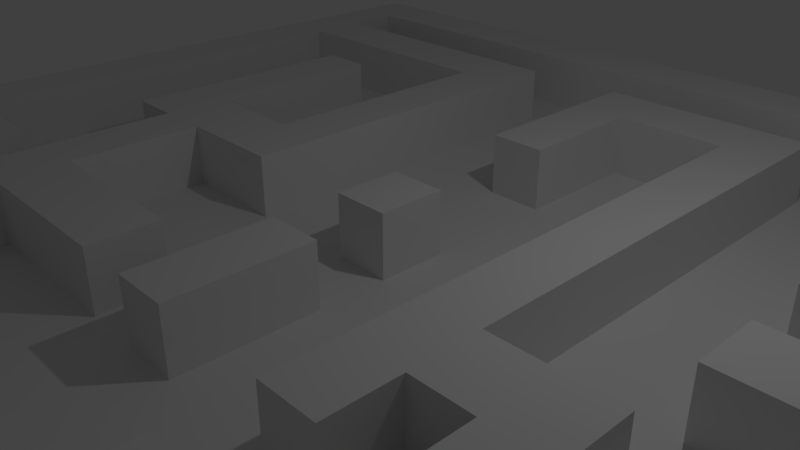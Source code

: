 # Source: TestAstar.blend  (saved by Blender 2.79.0; exported with 4.5.12 LTS)
import bpy
from mathutils import Matrix  # noqa: F401  (used for matrix-valued properties, if any)

bpy.ops.wm.read_factory_settings(use_empty=True)
scene = bpy.context.scene
scene.name = 'Scene'

# ---- collections
col_collection_1 = bpy.data.collections.new('Collection 1'); scene.collection.children.link(col_collection_1)

# ---- materials (node trees are filled in below, after node groups)
mat_material = bpy.data.materials.new('Material')
mat_material.alpha_threshold = 0.0
mat_material.use_transparent_shadow = False
mat_material.roughness = 0.5
mat_material.line_color = (0.0, 0.0, 0.0, 1.0)

# ---- material node trees

# ---- world
world_world = bpy.data.worlds.new('World'); scene.world = world_world
world_world.color = (0.05088, 0.05088, 0.05088)
world_world.use_sun_shadow = False
world_world.sun_shadow_jitter_overblur = 0.0
world_world.cycles.sampling_method = 'MANUAL'

# ---- cameras
cam_camera = bpy.data.cameras.new('Camera')
cam_camera.clip_end = 100.0
cam_camera.lens = 35.0
cam_camera.sensor_width = 32.0
cam_camera.sensor_height = 18.0
cam_camera.ortho_scale = 7.314
cam_camera.dof.focus_distance = 0.0
cam_camera.dof.aperture_fstop = 128.0

# ---- lights
light_lamp = bpy.data.lights.new('Lamp', 'POINT')
light_lamp.transmission_factor = 0.0
light_lamp.cutoff_distance = 30.0
light_lamp.energy = 100.0
light_lamp.shadow_buffer_clip_start = 1.001
light_lamp.shadow_soft_size = 0.1
light_lamp.shadow_maximum_resolution = 0.006
light_lamp.use_absolute_resolution = True

# ---- meshes
me_cube = bpy.data.meshes.new('Cube')
me_cube.from_pydata([(1.0, 1.0, -1.0), (1.0, -1.0, -1.0), (-1.0, -1.0, -1.0), (-1.0, 1.0, -1.0), (1.0, 1.0, 1.0), (1.0, -1.0, 1.0), (-1.0, -1.0, 1.0), (-1.0, 1.0, 1.0), (1.0, 0.8667, -1.0), (1.0, 0.7333, -1.0), (1.0, 0.6, -1.0), (1.0, 0.4667, -1.0), (1.0, 0.3333, -1.0), (1.0, 0.2, -1.0), (1.0, 0.06667, -1.0), (1.0, -0.06667, -1.0), (1.0, -0.2, -1.0), (1.0, -0.3333, -1.0), (1.0, -0.4667, -1.0), (1.0, -0.6, -1.0), (1.0, -0.7333, -1.0), (1.0, -0.8667, -1.0), (-1.0, -0.8667, -1.0), (-1.0, -0.7333, -1.0), (-1.0, -0.6, -1.0), (-1.0, -0.4667, -1.0), (-1.0, -0.3333, -1.0), (-1.0, -0.2, -1.0), (-1.0, -0.06667, -1.0), (-1.0, 0.06667, -1.0), (-1.0, 0.2, -1.0), (-1.0, 0.3333, -1.0), (-1.0, 0.4667, -1.0), (-1.0, 0.6, -1.0), (-1.0, 0.7333, -1.0), (-1.0, 0.8667, -1.0), (1.0, 0.8667, 1.0), (1.0, 0.7333, 1.0), (1.0, 0.6, 1.0), (1.0, 0.4667, 1.0), (1.0, 0.3333, 1.0), (1.0, 0.2, 1.0), (1.0, 0.06667, 1.0), (1.0, -0.06667, 1.0), (1.0, -0.2, 1.0), (1.0, -0.3333, 1.0), (1.0, -0.4667, 1.0), (1.0, -0.6, 1.0), (1.0, -0.7333, 1.0), (1.0, -0.8667, 1.0), (-1.0, -0.8667, 1.0), (-1.0, -0.7333, 1.0), (-1.0, -0.6, 1.0), (-1.0, -0.4667, 1.0), (-1.0, -0.3333, 1.0), (-1.0, -0.2, 1.0), (-1.0, -0.06667, 1.0), (-1.0, 0.06667, 1.0), (-1.0, 0.2, 1.0), (-1.0, 0.3333, 1.0), (-1.0, 0.4667, 1.0), (-1.0, 0.6, 1.0), (-1.0, 0.7333, 1.0), (-1.0, 0.8667, 1.0), (0.7778, 1.0, -1.0), (0.5556, 1.0, -1.0), (0.3333, 1.0, -1.0), (0.1111, 1.0, -1.0), (-0.1111, 1.0, -1.0), (-0.3333, 1.0, -1.0), (-0.5556, 1.0, -1.0), (-0.7778, 1.0, -1.0), (0.7778, -1.0, -1.0), (0.5556, -1.0, -1.0), (0.3333, -1.0, -1.0), (0.1111, -1.0, -1.0), (-0.1111, -1.0, -1.0), (-0.3333, -1.0, -1.0), (-0.5556, -1.0, -1.0), (-0.7778, -1.0, -1.0), (0.7778, 1.0, 1.0), (0.5556, 1.0, 1.0), (0.3333, 1.0, 1.0), (0.1111, 1.0, 1.0), (-0.1111, 1.0, 1.0), (-0.3333, 1.0, 1.0), (-0.5556, 1.0, 1.0), (-0.7778, 1.0, 1.0), (0.7778, -1.0, 1.0), (0.5556, -1.0, 1.0), (0.3333, -1.0, 1.0), (0.1111, -1.0, 1.0), (-0.1111, -1.0, 1.0), (-0.3333, -1.0, 1.0), (-0.5556, -1.0, 1.0), (-0.7778, -1.0, 1.0), (-0.7778, 0.8667, 1.0), (-0.5556, 0.8667, 1.0), (-0.3333, 0.8667, 1.0), (-0.1111, 0.8667, 1.0), (0.1111, 0.8667, 1.0), (0.3333, 0.8667, 1.0), (0.5556, 0.8667, 1.0), (0.7778, 0.8667, 1.0), (-0.7778, 0.7333, 1.0), (-0.5556, 0.7333, 1.0), (-0.3333, 0.7333, 1.0), (-0.1111, 0.7333, 1.0), (0.1111, 0.7333, 1.0), (0.3333, 0.7333, 1.0), (0.5556, 0.7333, 1.0), (0.7778, 0.7333, 1.0), (-0.7778, 0.6, 1.0), (-0.5556, 0.6, 1.0), (-0.3333, 0.6, 1.0), (-0.1111, 0.6, 1.0), (0.1111, 0.6, 1.0), (0.3333, 0.6, 1.0), (0.5556, 0.6, 1.0), (0.7778, 0.6, 1.0), (-0.7778, 0.4667, 1.0), (-0.5556, 0.4667, 1.0), (-0.3333, 0.4667, 1.0), (-0.1111, 0.4667, 1.0), (0.1111, 0.4667, 1.0), (0.3333, 0.4667, 1.0), (0.5556, 0.4667, 1.0), (0.7778, 0.4667, 1.0), (-0.7778, 0.3333, 1.0), (-0.5556, 0.3333, 1.0), (-0.3333, 0.3333, 1.0), (-0.1111, 0.3333, 1.0), (0.1111, 0.3333, 1.0), (0.3333, 0.3333, 1.0), (0.5556, 0.3333, 1.0), (0.7778, 0.3333, 1.0), (-0.7778, 0.2, 1.0), (-0.5556, 0.2, 1.0), (-0.3333, 0.2, 1.0), (-0.1111, 0.2, 1.0), (0.1111, 0.2, 1.0), (0.3333, 0.2, 1.0), (0.5556, 0.2, 1.0), (0.7778, 0.2, 1.0), (-0.7778, 0.06667, 1.0), (-0.5556, 0.06667, 1.0), (-0.3333, 0.06667, 1.0), (-0.1111, 0.06667, 1.0), (0.1111, 0.06667, 1.0), (0.3333, 0.06667, 1.0), (0.5556, 0.06667, 1.0), (0.7778, 0.06667, 1.0), (-0.7778, -0.06667, 1.0), (-0.5556, -0.06667, 1.0), (-0.3333, -0.06667, 1.0), (-0.1111, -0.06667, 1.0), (0.1111, -0.06667, 1.0), (0.3333, -0.06667, 1.0), (0.5556, -0.06667, 1.0), (0.7778, -0.06667, 1.0), (-0.7778, -0.2, 1.0), (-0.5556, -0.2, 1.0), (-0.3333, -0.2, 1.0), (-0.1111, -0.2, 1.0), (0.1111, -0.2, 1.0), (0.3333, -0.2, 1.0), (0.5556, -0.2, 1.0), (0.7778, -0.2, 1.0), (-0.7778, -0.3333, 1.0), (-0.5556, -0.3333, 1.0), (-0.3333, -0.3333, 1.0), (-0.1111, -0.3333, 1.0), (0.1111, -0.3333, 1.0), (0.3333, -0.3333, 1.0), (0.5556, -0.3333, 1.0), (0.7778, -0.3333, 1.0), (-0.7778, -0.4667, 1.0), (-0.5556, -0.4667, 1.0), (-0.3333, -0.4667, 1.0), (-0.1111, -0.4667, 1.0), (0.1111, -0.4667, 1.0), (0.3333, -0.4667, 1.0), (0.5556, -0.4667, 1.0), (0.7778, -0.4667, 1.0), (-0.7778, -0.6, 1.0), (-0.5556, -0.6, 1.0), (-0.3333, -0.6, 1.0), (-0.1111, -0.6, 1.0), (0.1111, -0.6, 1.0), (0.3333, -0.6, 1.0), (0.5556, -0.6, 1.0), (0.7778, -0.6, 1.0), (-0.7778, -0.7333, 1.0), (-0.5556, -0.7333, 1.0), (-0.3333, -0.7333, 1.0), (-0.1111, -0.7333, 1.0), (0.1111, -0.7333, 1.0), (0.3333, -0.7333, 1.0), (0.5556, -0.7333, 1.0), (0.7778, -0.7333, 1.0), (-0.7778, -0.8667, 1.0), (-0.5556, -0.8667, 1.0), (-0.1111, -0.8667, 1.0), (0.1111, -0.8667, 1.0), (0.3333, -0.8667, 1.0), (0.5556, -0.8667, 1.0), (0.7778, -0.8667, 1.0), (0.7778, 0.8667, -1.0), (0.5556, 0.8667, -1.0), (0.3333, 0.8667, -1.0), (0.1111, 0.8667, -1.0), (-0.1111, 0.8667, -1.0), (-0.3333, 0.8667, -1.0), (-0.5556, 0.8667, -1.0), (-0.7778, 0.8667, -1.0), (0.7778, 0.7333, -1.0), (0.5556, 0.7333, -1.0), (0.3333, 0.7333, -1.0), (0.1111, 0.7333, -1.0), (-0.1111, 0.7333, -1.0), (-0.3333, 0.7333, -1.0), (-0.5556, 0.7333, -1.0), (-0.7778, 0.7333, -1.0), (0.7778, 0.6, -1.0), (0.5556, 0.6, -1.0), (0.3333, 0.6, -1.0), (0.1111, 0.6, -1.0), (-0.1111, 0.6, -1.0), (-0.3333, 0.6, -1.0), (-0.5556, 0.6, -1.0), (-0.7778, 0.6, -1.0), (0.7778, 0.4667, -1.0), (0.5556, 0.4667, -1.0), (0.3333, 0.4667, -1.0), (0.1111, 0.4667, -1.0), (-0.1111, 0.4667, -1.0), (-0.3333, 0.4667, -1.0), (-0.5556, 0.4667, -1.0), (-0.7778, 0.4667, -1.0), (0.7778, 0.3333, -1.0), (0.5556, 0.3333, -1.0), (0.3333, 0.3333, -1.0), (0.1111, 0.3333, -1.0), (-0.1111, 0.3333, -1.0), (-0.3333, 0.3333, -1.0), (-0.5556, 0.3333, -1.0), (-0.7778, 0.3333, -1.0), (0.7778, 0.2, -1.0), (0.5556, 0.2, -1.0), (0.3333, 0.2, -1.0), (0.1111, 0.2, -1.0), (-0.1111, 0.2, -1.0), (-0.3333, 0.2, -1.0), (-0.5556, 0.2, -1.0), (-0.7778, 0.2, -1.0), (0.7778, 0.06667, -1.0), (0.5556, 0.06667, -1.0), (0.3333, 0.06667, -1.0), (0.1111, 0.06667, -1.0), (-0.1111, 0.06667, -1.0), (-0.3333, 0.06667, -1.0), (-0.5556, 0.06667, -1.0), (-0.7778, 0.06667, -1.0), (0.7778, -0.06667, -1.0), (0.5556, -0.06667, -1.0), (0.3333, -0.06667, -1.0), (0.1111, -0.06667, -1.0), (-0.1111, -0.06667, -1.0), (-0.3333, -0.06667, -1.0), (-0.5556, -0.06667, -1.0), (-0.7778, -0.06667, -1.0), (0.7778, -0.2, -1.0), (0.5556, -0.2, -1.0), (0.3333, -0.2, -1.0), (0.1111, -0.2, -1.0), (-0.1111, -0.2, -1.0), (-0.3333, -0.2, -1.0), (-0.5556, -0.2, -1.0), (-0.7778, -0.2, -1.0), (0.7778, -0.3333, -1.0), (0.5556, -0.3333, -1.0), (0.3333, -0.3333, -1.0), (0.1111, -0.3333, -1.0), (-0.1111, -0.3333, -1.0), (-0.3333, -0.3333, -1.0), (-0.5556, -0.3333, -1.0), (-0.7778, -0.3333, -1.0), (0.7778, -0.4667, -1.0), (0.5556, -0.4667, -1.0), (0.3333, -0.4667, -1.0), (0.1111, -0.4667, -1.0), (-0.1111, -0.4667, -1.0), (-0.3333, -0.4667, -1.0), (-0.5556, -0.4667, -1.0), (-0.7778, -0.4667, -1.0), (0.7778, -0.6, -1.0), (0.5556, -0.6, -1.0), (0.3333, -0.6, -1.0), (0.1111, -0.6, -1.0), (-0.1111, -0.6, -1.0), (-0.3333, -0.6, -1.0), (-0.5556, -0.6, -1.0), (-0.7778, -0.6, -1.0), (0.7778, -0.7333, -1.0), (0.5556, -0.7333, -1.0), (0.3333, -0.7333, -1.0), (0.1111, -0.7333, -1.0), (-0.1111, -0.7333, -1.0), (-0.3333, -0.7333, -1.0), (-0.5556, -0.7333, -1.0), (-0.7778, -0.7333, -1.0), (0.7778, -0.8667, -1.0), (0.5556, -0.8667, -1.0), (0.3333, -0.8667, -1.0), (0.1111, -0.8667, -1.0), (-0.1111, -0.8667, -1.0), (-0.3333, -0.8667, -1.0), (-0.5556, -0.8667, -1.0), (-0.7778, -0.8667, -1.0), (-0.8889, 1.0, -1.0), (-0.8889, -1.0, -1.0), (-0.8889, 1.0, 1.0), (-0.8889, -1.0, 1.0), (-0.8889, 0.8667, -1.0), (-0.8889, 0.7333, -1.0), (-0.8889, 0.6, -1.0), (-0.8889, 0.4667, -1.0), (-0.8889, 0.3333, -1.0), (-0.8889, 0.2, -1.0), (-0.8889, 0.06667, -1.0), (-0.8889, -0.06667, -1.0), (-0.8889, -0.2, -1.0), (-0.8889, -0.3333, -1.0), (-0.8889, -0.4667, -1.0), (-0.8889, -0.6, -1.0), (-0.8889, -0.7333, -1.0), (-0.8889, -0.8667, -1.0), (-0.8889, 0.8667, 1.0), (-0.8889, 0.7333, 1.0), (-0.8889, 0.6, 1.0), (-0.8889, 0.4667, 1.0), (-0.8889, 0.3333, 1.0), (-0.8889, 0.2, 1.0), (-0.8889, 0.06667, 1.0), (-0.8889, -0.06667, 1.0), (-0.8889, -0.2, 1.0), (-0.8889, -0.3333, 1.0), (-0.8889, -0.4667, 1.0), (-0.8889, -0.6, 1.0), (-0.8889, -0.7333, 1.0), (-0.8889, -0.8667, 1.0), (-0.6667, 1.0, -1.0), (-0.6667, -1.0, -1.0), (-0.6667, 1.0, 1.0), (-0.6667, -1.0, 1.0), (-0.6667, 0.8667, 1.0), (-0.6667, 0.7333, 1.0), (-0.6667, 0.6, 1.0), (-0.6667, 0.4667, 1.0), (-0.6667, 0.3333, 1.0), (-0.6667, 0.2, 1.0), (-0.6667, 0.06667, 1.0), (-0.6667, -0.06667, 1.0), (-0.6667, -0.2, 1.0), (-0.6667, -0.3333, 1.0), (-0.6667, -0.4667, 1.0), (-0.6667, -0.6, 1.0), (-0.6667, -0.7333, 1.0), (-0.6667, -0.8667, 1.0), (-0.6667, 0.8667, -1.0), (-0.6667, 0.7333, -1.0), (-0.6667, 0.6, -1.0), (-0.6667, 0.4667, -1.0), (-0.6667, 0.3333, -1.0), (-0.6667, 0.2, -1.0), (-0.6667, 0.06667, -1.0), (-0.6667, -0.06667, -1.0), (-0.6667, -0.2, -1.0), (-0.6667, -0.3333, -1.0), (-0.6667, -0.4667, -1.0), (-0.6667, -0.6, -1.0), (-0.6667, -0.7333, -1.0), (-0.6667, -0.8667, -1.0), (-0.4444, 1.0, -1.0), (-0.4444, -1.0, -1.0), (-0.4444, 1.0, 1.0), (-0.4444, -1.0, 1.0), (-0.4444, 0.8667, 1.0), (-0.4444, 0.7333, 1.0), (-0.4444, 0.6, 1.0), (-0.4444, 0.4667, 1.0), (-0.4444, 0.3333, 1.0), (-0.4444, 0.2, 1.0), (-0.4444, 0.06667, 1.0), (-0.4444, -0.06667, 1.0), (-0.4444, -0.2, 1.0), (-0.4444, -0.3333, 1.0), (-0.4444, -0.4667, 1.0), (-0.4444, -0.6, 1.0), (-0.4444, -0.7333, 1.0), (-0.4444, -0.8667, 1.0), (-0.4444, 0.8667, -1.0), (-0.4444, 0.7333, -1.0), (-0.4444, 0.6, -1.0), (-0.4444, 0.4667, -1.0), (-0.4444, 0.3333, -1.0), (-0.4444, 0.2, -1.0), (-0.4444, 0.06667, -1.0), (-0.4444, -0.06667, -1.0), (-0.4444, -0.2, -1.0), (-0.4444, -0.3333, -1.0), (-0.4444, -0.4667, -1.0), (-0.4444, -0.6, -1.0), (-0.4444, -0.7333, -1.0), (-0.4444, -0.8667, -1.0), (-0.2222, 1.0, -1.0), (-0.2222, -1.0, -1.0), (-0.2222, 1.0, 1.0), (-0.2222, -1.0, 1.0), (-0.2222, 0.8667, 1.0), (-0.2222, 0.7333, 1.0), (-0.2222, 0.6, 1.0), (-0.2222, 0.4667, 1.0), (-0.2222, 0.3333, 1.0), (-0.2222, 0.2, 1.0), (-0.2222, 0.06667, 1.0), (-0.2222, -0.06667, 1.0), (-0.2222, -0.2, 1.0), (-0.2222, -0.3333, 1.0), (-0.2222, -0.4667, 1.0), (-0.2222, -0.6, 1.0), (-0.2222, -0.7333, 1.0), (-0.2222, -0.8667, 1.0), (-0.2222, 0.8667, -1.0), (-0.2222, 0.7333, -1.0), (-0.2222, 0.6, -1.0), (-0.2222, 0.4667, -1.0), (-0.2222, 0.3333, -1.0), (-0.2222, 0.2, -1.0), (-0.2222, 0.06667, -1.0), (-0.2222, -0.06667, -1.0), (-0.2222, -0.2, -1.0), (-0.2222, -0.3333, -1.0), (-0.2222, -0.4667, -1.0), (-0.2222, -0.6, -1.0), (-0.2222, -0.7333, -1.0), (-0.2222, -0.8667, -1.0), (1.267e-07, 1.0, -1.0), (-5.96e-08, -1.0, -1.0), (2.608e-07, 1.0, 1.0), (-5.141e-07, -1.0, 1.0), (1.863e-07, 0.8667, 1.0), (1.788e-07, 0.7333, 1.0), (5.96e-08, 0.6, 1.0), (-5.96e-08, 0.4667, 1.0), (-1.043e-07, 0.3333, 1.0), (-1.788e-07, 0.2, 1.0), (-2.235e-07, 0.06667, 1.0), (-2.98e-07, -0.06667, 1.0), (-3.427e-07, -0.2, 1.0), (-3.427e-07, -0.3333, 1.0), (-3.874e-07, -0.4667, 1.0), (-4.172e-07, -0.6, 1.0), (-4.247e-07, -0.7333, 1.0), (-4.396e-07, -0.8667, 1.0), (1.267e-07, 0.8667, -1.0), (9.686e-08, 0.7333, -1.0), (8.196e-08, 0.6, -1.0), (6.706e-08, 0.4667, -1.0), (5.96e-08, 0.3333, -1.0), (2.98e-08, 0.2, -1.0), (-1.49e-08, 0.06667, -1.0), (-5.96e-08, -0.06667, -1.0), (-5.96e-08, -0.2, -1.0), (-5.96e-08, -0.3333, -1.0), (-5.96e-08, -0.4667, -1.0), (-5.96e-08, -0.6, -1.0), (-5.96e-08, -0.7333, -1.0), (-5.96e-08, -0.8667, -1.0), (0.2222, 1.0, -1.0), (0.2222, -1.0, -1.0), (0.2222, 1.0, 1.0), (0.2222, -1.0, 1.0), (0.2222, 0.8667, 1.0), (0.2222, 0.7333, 1.0), (0.2222, 0.6, 1.0), (0.2222, 0.4667, 1.0), (0.2222, 0.3333, 1.0), (0.2222, 0.2, 1.0), (0.2222, 0.06667, 1.0), (0.2222, -0.06667, 1.0), (0.2222, -0.2, 1.0), (0.2222, -0.3333, 1.0), (0.2222, -0.4667, 1.0), (0.2222, -0.6, 1.0), (0.2222, -0.7333, 1.0), (0.2222, -0.8667, 1.0), (0.2222, 0.8667, -1.0), (0.2222, 0.7333, -1.0), (0.2222, 0.6, -1.0), (0.2222, 0.4667, -1.0), (0.2222, 0.3333, -1.0), (0.2222, 0.2, -1.0), (0.2222, 0.06667, -1.0), (0.2222, -0.06667, -1.0), (0.2222, -0.2, -1.0), (0.2222, -0.3333, -1.0), (0.2222, -0.4667, -1.0), (0.2222, -0.6, -1.0), (0.2222, -0.7333, -1.0), (0.2222, -0.8667, -1.0), (0.4444, 1.0, -1.0), (0.4444, -1.0, -1.0), (0.4444, 1.0, 1.0), (0.4444, -1.0, 1.0), (0.4444, 0.8667, 1.0), (0.4444, 0.7333, 1.0), (0.4444, 0.6, 1.0), (0.4444, 0.4667, 1.0), (0.4444, 0.3333, 1.0), (0.4444, 0.2, 1.0), (0.4444, 0.06667, 1.0), (0.4444, -0.06667, 1.0), (0.4444, -0.2, 1.0), (0.4444, -0.3333, 1.0), (0.4444, -0.4667, 1.0), (0.4444, -0.6, 1.0), (0.4444, -0.7333, 1.0), (0.4444, -0.8667, 1.0), (0.4444, 0.8667, -1.0), (0.4444, 0.7333, -1.0), (0.4444, 0.6, -1.0), (0.4444, 0.4667, -1.0), (0.4444, 0.3333, -1.0), (0.4444, 0.2, -1.0), (0.4444, 0.06667, -1.0), (0.4444, -0.06667, -1.0), (0.4444, -0.2, -1.0), (0.4444, -0.3333, -1.0), (0.4444, -0.4667, -1.0), (0.4444, -0.6, -1.0), (0.4444, -0.7333, -1.0), (0.4444, -0.8667, -1.0), (0.6667, 1.0, -1.0), (0.6667, -1.0, -1.0), (0.6667, 1.0, 1.0), (0.6667, -1.0, 1.0), (0.6667, 0.8667, 1.0), (0.6667, 0.7333, 1.0), (0.6667, 0.6, 1.0), (0.6667, 0.4667, 1.0), (0.6667, 0.3333, 1.0), (0.6667, 0.2, 1.0), (0.6667, 0.06667, 1.0), (0.6667, -0.06667, 1.0), (0.6667, -0.2, 1.0), (0.6667, -0.3333, 1.0), (0.6667, -0.4667, 1.0), (0.6667, -0.6, 1.0), (0.6667, -0.7333, 1.0), (0.6667, -0.8667, 1.0), (0.6667, 0.8667, -1.0), (0.6667, 0.7333, -1.0), (0.6667, 0.6, -1.0), (0.6667, 0.4667, -1.0), (0.6667, 0.3333, -1.0), (0.6667, 0.2, -1.0), (0.6667, 0.06667, -1.0), (0.6667, -0.06667, -1.0), (0.6667, -0.2, -1.0), (0.6667, -0.3333, -1.0), (0.6667, -0.4667, -1.0), (0.6667, -0.6, -1.0), (0.6667, -0.7333, -1.0), (0.6667, -0.8667, -1.0), (0.8889, 0.8667, 1.0), (0.8889, 0.7333, 1.0), (0.8889, 0.6, 1.0), (0.8889, 0.4667, 1.0), (0.8889, 0.3333, 1.0), (0.8889, 0.2, 1.0), (0.8889, 0.06667, 1.0), (0.8889, -0.06667, 1.0), (0.8889, -0.2, 1.0), (0.8889, -0.3333, 1.0), (0.8889, -0.4667, 1.0), (0.8889, -0.6, 1.0), (0.8889, -0.7333, 1.0), (0.8889, -0.8667, 1.0), (0.8889, 1.0, -1.0), (0.8889, -1.0, -1.0), (0.8889, 1.0, 1.0), (0.8889, -1.0, 1.0), (0.8889, 0.8667, -1.0), (0.8889, 0.7333, -1.0), (0.8889, 0.6, -1.0), (0.8889, 0.4667, -1.0), (0.8889, 0.3333, -1.0), (0.8889, 0.2, -1.0), (0.8889, 0.06667, -1.0), (0.8889, -0.06667, -1.0), (0.8889, -0.2, -1.0), (0.8889, -0.3333, -1.0), (0.8889, -0.4667, -1.0), (0.8889, -0.6, -1.0), (0.8889, -0.7333, -1.0), (0.8889, -0.8667, -1.0), (1.0, -0.8667, 7.973), (1.0, -1.0, 7.973), (-0.8889, 1.0, 7.973), (-1.0, 1.0, 7.973), (-0.8889, -1.0, 7.973), (-1.0, -1.0, 7.973), (-1.0, 0.8667, 7.973), (1.0, 1.0, 7.973), (1.0, 0.8667, 7.973), (1.0, 0.7333, 7.973), (1.0, 0.6, 7.973), (1.0, 0.4667, 7.973), (1.0, 0.3333, 7.973), (1.0, 0.2, 7.973), (1.0, 0.06667, 7.973), (1.0, -0.06667, 7.973), (1.0, -0.2, 7.973), (1.0, -0.3333, 7.973), (1.0, -0.4667, 7.973), (1.0, -0.6, 7.973), (-1.0, -0.8667, 7.973), (-1.0, -0.7333, 7.973), (-1.0, -0.6, 7.973), (-1.0, -0.4667, 7.973), (-1.0, -0.3333, 7.973), (-1.0, -0.2, 7.973), (-1.0, -0.06667, 7.973), (-1.0, 0.06667, 7.973), (-1.0, 0.2, 7.973), (-1.0, 0.3333, 7.973), (-1.0, 0.4667, 7.973), (-1.0, 0.6, 7.973), (-1.0, 0.7333, 7.973), (0.8889, 0.8667, 7.973), (0.8889, 0.7333, 7.973), (0.8889, 0.6, 7.973), (0.8889, 0.4667, 7.973), (0.8889, 0.3333, 7.973), (0.8889, 0.2, 7.973), (0.8889, 0.06667, 7.973), (0.8889, -0.06667, 7.973), (0.8889, -0.2, 7.973), (0.8889, -0.3333, 7.973), (0.8889, -0.4667, 7.973), (0.8889, -0.6, 7.973), (0.8889, -0.8667, 7.973), (0.8889, 1.0, 7.973), (0.7778, 1.0, 7.973), (0.6667, 1.0, 7.973), (0.5556, 1.0, 7.973), (0.4444, 1.0, 7.973), (0.3333, 1.0, 7.973), (0.2222, 1.0, 7.973), (0.1111, 1.0, 7.973), (2.608e-07, 1.0, 7.973), (-0.1111, 1.0, 7.973), (-0.2222, 1.0, 7.973), (-0.3333, 1.0, 7.973), (-0.4444, 1.0, 7.973), (-0.5556, 1.0, 7.973), (-0.6667, 1.0, 7.973), (-0.7778, 1.0, 7.973), (0.8889, -1.0, 7.973), (0.7778, -1.0, 7.973), (0.6667, -1.0, 7.973), (0.5556, -1.0, 7.973), (0.4444, -1.0, 7.973), (0.3333, -1.0, 7.973), (0.2222, -1.0, 7.973), (0.1111, -1.0, 7.973), (-5.141e-07, -1.0, 7.973), (-0.1111, -1.0, 7.973), (-0.2222, -1.0, 7.973), (-0.3333, -1.0, 7.973), (-0.4444, -1.0, 7.973), (-0.5556, -1.0, 7.973), (-0.6667, -1.0, 7.973), (-0.7778, -1.0, 7.973), (-0.8889, 0.8667, 7.973), (-0.7778, 0.8667, 7.973), (-0.6667, 0.8667, 7.973), (-0.5556, 0.8667, 7.973), (-0.4444, 0.8667, 7.973), (-0.3333, 0.8667, 7.973), (-0.2222, 0.8667, 7.973), (-0.1111, 0.8667, 7.973), (1.863e-07, 0.8667, 7.973), (0.1111, 0.8667, 7.973), (0.2222, 0.8667, 7.973), (0.3333, 0.8667, 7.973), (0.4444, 0.8667, 7.973), (0.5556, 0.8667, 7.973), (0.6667, 0.8667, 7.973), (0.7778, 0.8667, 7.973), (-0.8889, 0.7333, 7.973), (-0.7778, 0.7333, 7.973), (-0.6667, 0.7333, 7.973), (-0.5556, 0.7333, 7.973), (-0.4444, 0.7333, 7.973), (-0.3333, 0.7333, 7.973), (1.788e-07, 0.7333, 7.973), (0.1111, 0.7333, 7.973), (0.2222, 0.7333, 7.973), (0.3333, 0.7333, 7.973), (0.6667, 0.7333, 7.973), (0.7778, 0.7333, 7.973), (-0.8889, 0.6, 7.973), (-0.7778, 0.6, 7.973), (-0.6667, 0.6, 7.973), (-0.5556, 0.6, 7.973), (-0.4444, 0.6, 7.973), (-0.3333, 0.6, 7.973), (5.96e-08, 0.6, 7.973), (0.1111, 0.6, 7.973), (0.2222, 0.6, 7.973), (0.3333, 0.6, 7.973), (0.6667, 0.6, 7.973), (0.7778, 0.6, 7.973), (-0.6667, 0.4667, 7.973), (-0.5556, 0.4667, 7.973), (-5.96e-08, 0.4667, 7.973), (0.1111, 0.4667, 7.973), (0.6667, 0.4667, 7.973), (0.7778, 0.4667, 7.973), (-0.6667, 0.3333, 7.973), (-0.5556, 0.3333, 7.973), (-1.043e-07, 0.3333, 7.973), (0.1111, 0.3333, 7.973), (0.6667, 0.3333, 7.973), (0.7778, 0.3333, 7.973), (-0.6667, 0.2, 7.973), (-0.5556, 0.2, 7.973), (0.6667, 0.2, 7.973), (0.7778, 0.2, 7.973), (-0.6667, 0.06667, 7.973), (-0.5556, 0.06667, 7.973), (-0.4444, 0.06667, 7.973), (-0.3333, 0.06667, 7.973), (-2.235e-07, 0.06667, 7.973), (0.1111, 0.06667, 7.973), (0.6667, 0.06667, 7.973), (0.7778, 0.06667, 7.973), (-0.6667, -0.06667, 7.973), (-0.5556, -0.06667, 7.973), (-0.4444, -0.06667, 7.973), (-0.3333, -0.06667, 7.973), (-2.98e-07, -0.06667, 7.973), (0.1111, -0.06667, 7.973), (0.6667, -0.06667, 7.973), (0.7778, -0.06667, 7.973), (-3.427e-07, -0.2, 7.973), (0.1111, -0.2, 7.973), (0.4444, -0.2, 7.973), (0.5556, -0.2, 7.973), (-0.8889, -0.3333, 7.973), (-0.7778, -0.3333, 7.973), (-0.4444, -0.3333, 7.973), (-0.3333, -0.3333, 7.973), (-0.2222, -0.3333, 7.973), (-0.1111, -0.3333, 7.973), (-3.427e-07, -0.3333, 7.973), (0.1111, -0.3333, 7.973), (0.4444, -0.3333, 7.973), (0.5556, -0.3333, 7.973), (-0.8889, -0.4667, 7.973), (-0.7778, -0.4667, 7.973), (-0.4444, -0.4667, 7.973), (-0.3333, -0.4667, 7.973), (-0.2222, -0.4667, 7.973), (-0.1111, -0.4667, 7.973), (-3.874e-07, -0.4667, 7.973), (0.1111, -0.4667, 7.973), (0.6667, -0.4667, 7.973), (0.7778, -0.4667, 7.973), (0.6667, -0.6, 7.973), (0.7778, -0.6, 7.973), (-0.4444, -0.7333, 7.973), (-0.3333, -0.7333, 7.973), (-4.247e-07, -0.7333, 7.973), (0.1111, -0.7333, 7.973), (-0.8889, -0.8667, 7.973), (-0.7778, -0.8667, 7.973), (-0.6667, -0.8667, 7.973), (-0.5556, -0.8667, 7.973), (-0.4444, -0.8667, 7.973), (-0.3333, -0.8667, 7.973), (-0.2222, -0.8667, 7.973), (-0.1111, -0.8667, 7.973), (-4.396e-07, -0.8667, 7.973), (0.1111, -0.8667, 7.973), (0.2222, -0.8667, 7.973), (0.3333, -0.8667, 7.973), (0.4444, -0.8667, 7.973), (0.5556, -0.8667, 7.973), (0.6667, -0.8667, 7.973), (0.7778, -0.8667, 7.973), (0.3333, -0.7333, 7.973), (0.3333, -0.6, 7.973), (0.5556, -0.4667, 7.973), (0.5556, -0.6, 7.973), (-0.5556, -0.4667, 7.973), (-0.5556, -0.6, 7.973), (0.3333, -0.3333, 7.973), (0.3333, -0.4667, 7.973), (-0.5556, -0.3333, 7.973), (0.3333, -0.2, 7.973), (-0.5556, -0.2, 7.973), (0.3333, -0.06667, 7.973), (0.3333, 0.06667, 7.973), (0.3333, 0.2, 7.973), (-0.3333, 0.2, 7.973), (0.3333, 0.3333, 7.973), (-0.3333, 0.3333, 7.973), (0.3333, 0.4667, 7.973), (-0.3333, 0.4667, 7.973), (-0.8889, 0.4667, 7.973), (-0.8889, 0.3333, 7.973), (-0.8889, 0.2, 7.973), (-0.8889, 0.06667, 7.973), (-0.8889, -0.06667, 7.973), (-0.8889, -0.2, 7.973), (-0.8889, -0.6, 7.973), (-0.8889, -0.7333, 7.973), (-0.6667, -0.3333, 7.973), (-0.6667, -0.4667, 7.973), (-0.4444, -0.2, 7.973), (-0.4444, -0.6, 7.973), (-0.2222, 0.7333, 7.973), (-0.2222, 0.6, 7.973), (-0.2222, 0.4667, 7.973), (-0.2222, 0.3333, 7.973), (-0.2222, 0.2, 7.973), (-0.2222, 0.06667, 7.973), (-0.2222, -0.06667, 7.973), (-0.2222, -0.7333, 7.973), (0.4444, 0.7333, 7.973), (0.4444, 0.6, 7.973), (0.4444, 0.4667, 7.973), (0.4444, 0.3333, 7.973), (0.4444, 0.2, 7.973), (0.4444, 0.06667, 7.973), (0.4444, -0.06667, 7.973), (0.4444, -0.4667, 7.973), (0.4444, -0.6, 7.973), (0.4444, -0.7333, 7.973), (0.6667, -0.2, 7.973), (0.6667, -0.3333, 7.973)], [], [(336, 320, 2, 22), (575, 576, 641, 640), (21, 49, 5, 1), (320, 322, 6, 2), (35, 63, 7, 3), (321, 319, 3, 7), (2, 6, 50, 22), (22, 50, 51, 23), (23, 51, 52, 24), (24, 52, 53, 25), (25, 53, 54, 26), (26, 54, 55, 27), (27, 55, 56, 28), (28, 56, 57, 29), (29, 57, 58, 30), (30, 58, 59, 31), (31, 59, 60, 32), (32, 60, 61, 33), (33, 61, 62, 34), (34, 62, 63, 35), (0, 4, 36, 8), (8, 36, 37, 9), (9, 37, 38, 10), (10, 38, 39, 11), (11, 39, 40, 12), (12, 40, 41, 13), (13, 41, 42, 14), (14, 42, 43, 15), (15, 43, 44, 16), (16, 44, 45, 17), (17, 45, 46, 18), (18, 46, 47, 19), (19, 47, 48, 20), (20, 48, 49, 21), (97, 387, 689, 688), (513, 82, 658, 657), (386, 93, 680, 681), (426, 425, 839, 840), (133, 141, 816, 818), (545, 81, 656, 655), (85, 385, 665, 664), (425, 424, 838, 839), (591, 80, 654, 653), (424, 423, 837, 838), (496, 203, 796, 797), (143, 135, 736, 740), (183, 557, 779, 780), (423, 422, 836, 837), (319, 323, 35, 3), (323, 324, 34, 35), (324, 325, 33, 34), (325, 326, 32, 33), (326, 327, 31, 32), (327, 328, 30, 31), (328, 329, 29, 30), (329, 330, 28, 29), (330, 331, 27, 28), (331, 332, 26, 27), (332, 333, 25, 26), (333, 334, 24, 25), (334, 335, 23, 24), (335, 336, 22, 23), (605, 606, 311, 303), (573, 574, 312, 304), (541, 542, 313, 305), (509, 510, 314, 306), (477, 478, 315, 307), (445, 446, 316, 308), (413, 414, 317, 309), (381, 382, 318, 310), (604, 605, 303, 295), (572, 573, 304, 296), (540, 541, 305, 297), (508, 509, 306, 298), (476, 477, 307, 299), (444, 445, 308, 300), (412, 413, 309, 301), (380, 381, 310, 302), (603, 604, 295, 287), (571, 572, 296, 288), (539, 540, 297, 289), (507, 508, 298, 290), (475, 476, 299, 291), (443, 444, 300, 292), (411, 412, 301, 293), (379, 380, 302, 294), (602, 603, 287, 279), (570, 571, 288, 280), (538, 539, 289, 281), (506, 507, 290, 282), (474, 475, 291, 283), (442, 443, 292, 284), (410, 411, 293, 285), (378, 379, 294, 286), (601, 602, 279, 271), (569, 570, 280, 272), (537, 538, 281, 273), (505, 506, 282, 274), (473, 474, 283, 275), (441, 442, 284, 276), (409, 410, 285, 277), (377, 378, 286, 278), (600, 601, 271, 263), (568, 569, 272, 264), (536, 537, 273, 265), (504, 505, 274, 266), (472, 473, 275, 267), (440, 441, 276, 268), (408, 409, 277, 269), (376, 377, 278, 270), (599, 600, 263, 255), (567, 568, 264, 256), (535, 536, 265, 257), (503, 504, 266, 258), (471, 472, 267, 259), (439, 440, 268, 260), (407, 408, 269, 261), (375, 376, 270, 262), (598, 599, 255, 247), (566, 567, 256, 248), (534, 535, 257, 249), (502, 503, 258, 250), (470, 471, 259, 251), (438, 439, 260, 252), (406, 407, 261, 253), (374, 375, 262, 254), (597, 598, 247, 239), (565, 566, 248, 240), (533, 534, 249, 241), (501, 502, 250, 242), (469, 470, 251, 243), (437, 438, 252, 244), (405, 406, 253, 245), (373, 374, 254, 246), (596, 597, 239, 231), (564, 565, 240, 232), (532, 533, 241, 233), (500, 501, 242, 234), (468, 469, 243, 235), (436, 437, 244, 236), (404, 405, 245, 237), (372, 373, 246, 238), (595, 596, 231, 223), (563, 564, 232, 224), (531, 532, 233, 225), (499, 500, 234, 226), (467, 468, 235, 227), (435, 436, 236, 228), (403, 404, 237, 229), (371, 372, 238, 230), (594, 595, 223, 215), (562, 563, 224, 216), (530, 531, 225, 217), (498, 499, 226, 218), (466, 467, 227, 219), (434, 435, 228, 220), (402, 403, 229, 221), (370, 371, 230, 222), (593, 594, 215, 207), (561, 562, 216, 208), (529, 530, 217, 209), (497, 498, 218, 210), (465, 466, 219, 211), (433, 434, 220, 212), (401, 402, 221, 213), (369, 370, 222, 214), (589, 593, 207, 64), (543, 561, 208, 65), (511, 529, 209, 66), (479, 497, 210, 67), (447, 465, 211, 68), (415, 433, 212, 69), (383, 401, 213, 70), (351, 369, 214, 71), (587, 199, 206, 588), (559, 198, 205, 560), (422, 421, 835, 836), (495, 196, 203, 496), (463, 195, 202, 464), (145, 137, 738, 742), (399, 193, 201, 400), (367, 192, 200, 368), (586, 191, 199, 587), (558, 190, 198, 559), (421, 420, 834, 835), (494, 188, 196, 495), (462, 187, 195, 463), (430, 186, 194, 431), (398, 185, 193, 399), (366, 184, 192, 367), (138, 146, 744, 817), (461, 180, 778, 777), (525, 181, 189, 526), (493, 180, 188, 494), (461, 179, 187, 462), (429, 178, 186, 430), (429, 179, 776, 775), (365, 176, 184, 366), (584, 175, 183, 585), (397, 178, 774, 773), (141, 149, 815, 816), (492, 172, 180, 493), (460, 171, 179, 461), (347, 176, 772, 771), (528, 527, 851, 799), (527, 526, 850, 851), (583, 167, 175, 584), (524, 174, 770, 769), (116, 485, 721, 720), (491, 164, 172, 492), (459, 163, 171, 460), (427, 162, 170, 428), (525, 524, 769, 849), (363, 160, 168, 364), (582, 159, 167, 583), (554, 158, 166, 555), (484, 108, 708, 709), (490, 156, 164, 491), (458, 155, 163, 459), (426, 154, 162, 427), (171, 428, 765, 766), (362, 152, 160, 363), (100, 483, 695, 694), (553, 150, 158, 554), (156, 148, 746, 754), (489, 148, 156, 490), (457, 147, 155, 458), (523, 522, 848, 759), (170, 396, 763, 764), (361, 144, 152, 362), (580, 143, 151, 581), (552, 142, 150, 553), (482, 90, 674, 675), (488, 140, 148, 489), (456, 139, 147, 457), (149, 157, 814, 815), (392, 137, 145, 393), (360, 136, 144, 361), (579, 135, 143, 580), (551, 134, 142, 552), (522, 521, 847, 848), (487, 132, 140, 488), (455, 131, 139, 456), (82, 481, 659, 658), (391, 129, 137, 392), (359, 128, 136, 360), (578, 127, 135, 579), (550, 126, 134, 551), (521, 520, 846, 847), (486, 124, 132, 487), (454, 123, 131, 455), (168, 346, 761, 762), (390, 121, 129, 391), (358, 120, 128, 359), (577, 119, 127, 578), (549, 118, 126, 550), (520, 519, 845, 846), (485, 116, 124, 486), (453, 115, 123, 454), (592, 5, 608, 669), (389, 113, 121, 390), (357, 112, 120, 358), (519, 518, 844, 845), (548, 110, 118, 549), (4, 591, 653, 614), (166, 523, 759, 760), (452, 107, 115, 453), (153, 161, 813, 750), (518, 517, 843, 844), (365, 364, 830, 831), (575, 103, 111, 576), (547, 102, 110, 548), (515, 101, 109, 516), (483, 100, 108, 484), (451, 99, 107, 452), (419, 98, 106, 420), (387, 97, 105, 388), (355, 96, 104, 356), (517, 516, 842, 843), (164, 459, 757, 758), (588, 206, 802, 652), (322, 95, 684, 611), (361, 362, 749, 741), (157, 165, 812, 814), (87, 321, 609, 668), (191, 586, 651, 782), (591, 589, 64, 80), (545, 543, 65, 81), (513, 511, 66, 82), (481, 479, 67, 83), (449, 447, 68, 84), (417, 415, 69, 85), (385, 383, 70, 86), (353, 351, 71, 87), (590, 592, 88, 72), (544, 546, 89, 73), (512, 514, 90, 74), (480, 482, 91, 75), (448, 450, 92, 76), (416, 418, 93, 77), (384, 386, 94, 78), (352, 354, 95, 79), (360, 361, 741, 737), (585, 183, 780, 650), (359, 360, 737, 731), (7, 63, 613, 610), (554, 159, 756, 755), (358, 359, 731, 725), (431, 194, 784, 841), (6, 322, 611, 612), (606, 590, 72, 311), (574, 544, 73, 312), (542, 512, 74, 313), (510, 480, 75, 314), (478, 448, 76, 315), (446, 416, 77, 316), (414, 384, 78, 317), (382, 352, 79, 318), (310, 318, 336, 335), (302, 310, 335, 334), (294, 302, 334, 333), (286, 294, 333, 332), (278, 286, 332, 331), (270, 278, 331, 330), (262, 270, 330, 329), (254, 262, 329, 328), (246, 254, 328, 327), (238, 246, 327, 326), (230, 238, 326, 325), (222, 230, 325, 324), (214, 222, 324, 323), (71, 214, 323, 319), (192, 349, 350, 200), (184, 348, 349, 192), (176, 347, 348, 184), (321, 7, 610, 609), (160, 345, 346, 168), (152, 344, 345, 160), (144, 343, 344, 152), (136, 342, 343, 144), (128, 341, 342, 136), (120, 340, 341, 128), (112, 339, 340, 120), (161, 169, 811, 813), (96, 337, 338, 104), (159, 582, 647, 756), (87, 71, 319, 321), (79, 95, 322, 320), (178, 429, 775, 774), (318, 79, 320, 336), (317, 78, 352, 382), (5, 49, 607, 608), (78, 94, 354, 352), (86, 70, 351, 353), (581, 151, 748, 646), (97, 355, 356, 105), (458, 156, 754, 753), (113, 357, 358, 121), (428, 170, 764, 765), (172, 164, 758, 768), (394, 154, 752, 751), (154, 426, 840, 752), (153, 362, 363, 161), (161, 363, 364, 169), (169, 364, 365, 177), (177, 365, 366, 185), (185, 366, 367, 193), (193, 367, 368, 201), (70, 213, 369, 351), (213, 221, 370, 369), (221, 229, 371, 370), (229, 237, 372, 371), (237, 245, 373, 372), (245, 253, 374, 373), (253, 261, 375, 374), (261, 269, 376, 375), (269, 277, 377, 376), (277, 285, 378, 377), (285, 293, 379, 378), (293, 301, 380, 379), (301, 309, 381, 380), (309, 317, 382, 381), (316, 77, 384, 414), (165, 173, 809, 812), (77, 93, 386, 384), (85, 69, 383, 385), (49, 588, 652, 607), (98, 387, 388, 106), (362, 153, 750, 749), (114, 389, 390, 122), (122, 390, 391, 130), (130, 391, 392, 138), (138, 392, 393, 146), (119, 577, 642, 724), (154, 394, 395, 162), (162, 395, 396, 170), (463, 464, 795, 785), (178, 397, 398, 186), (186, 398, 399, 194), (586, 47, 626, 651), (69, 212, 401, 383), (212, 220, 402, 401), (220, 228, 403, 402), (228, 236, 404, 403), (236, 244, 405, 404), (244, 252, 406, 405), (252, 260, 407, 406), (260, 268, 408, 407), (268, 276, 409, 408), (276, 284, 410, 409), (284, 292, 411, 410), (292, 300, 412, 411), (300, 308, 413, 412), (308, 316, 414, 413), (315, 76, 416, 446), (576, 111, 712, 641), (76, 92, 418, 416), (84, 68, 415, 417), (151, 553, 747, 748), (99, 419, 420, 107), (107, 420, 421, 115), (115, 421, 422, 123), (123, 422, 423, 131), (131, 423, 424, 139), (139, 424, 425, 147), (147, 425, 426, 155), (155, 426, 427, 163), (163, 427, 428, 171), (103, 575, 640, 700), (179, 429, 430, 187), (187, 430, 431, 195), (195, 431, 432, 202), (68, 211, 433, 415), (211, 219, 434, 433), (219, 227, 435, 434), (227, 235, 436, 435), (235, 243, 437, 436), (243, 251, 438, 437), (251, 259, 439, 438), (259, 267, 440, 439), (267, 275, 441, 440), (275, 283, 442, 441), (283, 291, 443, 442), (291, 299, 444, 443), (299, 307, 445, 444), (307, 315, 446, 445), (314, 75, 448, 478), (169, 177, 807, 811), (75, 91, 450, 448), (83, 67, 447, 449), (460, 461, 777, 767), (100, 451, 452, 108), (148, 457, 745, 746), (420, 106, 706, 834), (459, 460, 767, 757), (132, 455, 456, 140), (140, 456, 457, 148), (179, 171, 766, 776), (156, 458, 459, 164), (98, 419, 691, 690), (180, 172, 768, 778), (180, 461, 462, 188), (188, 462, 463, 196), (146, 393, 743, 744), (67, 210, 465, 447), (210, 218, 466, 465), (218, 226, 467, 466), (226, 234, 468, 467), (234, 242, 469, 468), (242, 250, 470, 469), (250, 258, 471, 470), (258, 266, 472, 471), (266, 274, 473, 472), (274, 282, 474, 473), (282, 290, 475, 474), (290, 298, 476, 475), (298, 306, 477, 476), (306, 314, 478, 477), (313, 74, 480, 510), (418, 92, 678, 679), (74, 90, 482, 480), (82, 66, 479, 481), (457, 458, 753, 745), (101, 483, 484, 109), (173, 181, 810, 809), (117, 485, 486, 125), (125, 486, 487, 133), (133, 487, 488, 141), (141, 488, 489, 149), (149, 489, 490, 157), (157, 490, 491, 165), (165, 491, 492, 173), (173, 492, 493, 181), (181, 493, 494, 189), (189, 494, 495, 197), (197, 495, 496, 204), (66, 209, 497, 479), (209, 217, 498, 497), (217, 225, 499, 498), (225, 233, 500, 499), (233, 241, 501, 500), (241, 249, 502, 501), (249, 257, 503, 502), (257, 265, 504, 503), (265, 273, 505, 504), (273, 281, 506, 505), (281, 289, 507, 506), (289, 297, 508, 507), (297, 305, 509, 508), (305, 313, 510, 509), (312, 73, 512, 542), (84, 417, 663, 662), (73, 89, 514, 512), (81, 65, 511, 513), (174, 182, 805, 770), (102, 515, 516, 110), (110, 516, 517, 118), (118, 517, 518, 126), (126, 518, 519, 134), (134, 519, 520, 142), (142, 520, 521, 150), (150, 521, 522, 158), (158, 522, 523, 166), (552, 143, 740, 739), (174, 524, 525, 182), (182, 525, 526, 190), (190, 526, 527, 198), (198, 527, 528, 205), (65, 208, 529, 511), (208, 216, 530, 529), (216, 224, 531, 530), (224, 232, 532, 531), (232, 240, 533, 532), (240, 248, 534, 533), (248, 256, 535, 534), (256, 264, 536, 535), (264, 272, 537, 536), (272, 280, 538, 537), (280, 288, 539, 538), (288, 296, 540, 539), (296, 304, 541, 540), (304, 312, 542, 541), (311, 72, 544, 574), (454, 455, 733, 727), (72, 88, 546, 544), (80, 64, 543, 545), (453, 454, 727, 719), (103, 547, 548, 111), (177, 185, 808, 807), (526, 189, 804, 850), (452, 453, 719, 707), (181, 525, 849, 810), (143, 552, 553, 151), (182, 190, 806, 805), (159, 554, 555, 167), (167, 555, 556, 175), (175, 556, 557, 183), (368, 200, 788, 789), (191, 558, 559, 199), (199, 559, 560, 206), (64, 207, 561, 543), (207, 215, 562, 561), (215, 223, 563, 562), (223, 231, 564, 563), (231, 239, 565, 564), (239, 247, 566, 565), (247, 255, 567, 566), (255, 263, 568, 567), (263, 271, 569, 568), (271, 279, 570, 569), (279, 287, 571, 570), (287, 295, 572, 571), (295, 303, 573, 572), (303, 311, 574, 573), (21, 1, 590, 606), (176, 365, 831, 772), (1, 5, 592, 590), (4, 0, 589, 591), (557, 556, 853, 779), (455, 132, 734, 733), (364, 168, 762, 830), (516, 109, 710, 842), (556, 555, 852, 853), (101, 515, 697, 696), (189, 197, 803, 804), (514, 89, 672, 673), (553, 554, 755, 747), (81, 513, 657, 656), (399, 400, 791, 783), (551, 552, 739, 735), (47, 586, 587, 48), (48, 587, 588, 49), (0, 8, 593, 589), (8, 9, 594, 593), (9, 10, 595, 594), (10, 11, 596, 595), (11, 12, 597, 596), (12, 13, 598, 597), (13, 14, 599, 598), (14, 15, 600, 599), (15, 16, 601, 600), (16, 17, 602, 601), (17, 18, 603, 602), (18, 19, 604, 603), (19, 20, 605, 604), (20, 21, 606, 605), (787, 627, 612, 611), (609, 610, 613, 685), (685, 613, 639, 701), (701, 639, 638, 713), (713, 638, 637, 822), (822, 637, 636, 823), (823, 636, 635, 824), (824, 635, 634, 825), (825, 634, 633, 826), (826, 633, 632, 827), (827, 632, 631, 761), (761, 631, 630, 771), (771, 630, 629, 828), (828, 629, 628, 829), (829, 628, 627, 787), (851, 803, 798, 799), (841, 784, 792, 793), (850, 804, 803, 851), (650, 780, 782, 651), (779, 805, 806, 781), (773, 807, 808, 833), (853, 770, 805, 779), (769, 809, 810, 849), (765, 764, 774, 775), (763, 811, 807, 773), (830, 762, 772, 831), (852, 760, 770, 853), (759, 812, 809, 769), (832, 813, 811, 763), (848, 814, 812, 759), (751, 750, 813, 832), (646, 748, 756, 647), (847, 815, 814, 848), (839, 744, 752, 840), (743, 742, 750, 751), (846, 816, 815, 847), (838, 817, 744, 839), (845, 818, 816, 846), (837, 819, 817, 838), (844, 820, 818, 845), (836, 821, 819, 837), (843, 722, 820, 844), (835, 718, 821, 836), (641, 712, 724, 642), (842, 710, 722, 843), (709, 708, 720, 721), (834, 706, 718, 835), (705, 704, 716, 717), (703, 702, 714, 715), (653, 654, 700, 640), (655, 656, 698, 699), (657, 658, 696, 697), (659, 660, 694, 695), (661, 662, 692, 693), (663, 664, 690, 691), (665, 666, 688, 689), (667, 668, 686, 687), (652, 802, 670, 669), (801, 800, 672, 671), (799, 798, 674, 673), (797, 796, 676, 675), (795, 794, 678, 677), (793, 792, 680, 679), (791, 790, 682, 681), (789, 788, 684, 683), (762, 761, 771, 772), (702, 701, 713, 714), (668, 609, 685, 686), (788, 787, 611, 684), (790, 789, 683, 682), (666, 667, 687, 688), (704, 703, 715, 716), (726, 725, 731, 732), (732, 731, 737, 738), (738, 737, 741, 742), (742, 741, 749, 750), (792, 791, 681, 680), (664, 665, 689, 690), (706, 705, 717, 718), (744, 743, 751, 752), (764, 763, 773, 774), (784, 783, 791, 792), (794, 793, 679, 678), (662, 663, 691, 692), (766, 765, 775, 776), (796, 795, 677, 676), (660, 661, 693, 694), (708, 707, 719, 720), (720, 719, 727, 728), (728, 727, 733, 734), (746, 745, 753, 754), (758, 757, 767, 768), (768, 767, 777, 778), (786, 785, 795, 796), (798, 797, 675, 674), (658, 659, 695, 696), (710, 709, 721, 722), (800, 799, 673, 672), (656, 657, 697, 698), (760, 759, 769, 770), (802, 801, 671, 670), (654, 655, 699, 700), (712, 711, 723, 724), (724, 723, 729, 730), (730, 729, 735, 736), (736, 735, 739, 740), (748, 747, 755, 756), (780, 779, 781, 782), (607, 652, 669, 608), (614, 653, 640, 615), (615, 640, 641, 616), (616, 641, 642, 617), (617, 642, 643, 618), (618, 643, 644, 619), (619, 644, 645, 620), (620, 645, 646, 621), (621, 646, 647, 622), (622, 647, 648, 623), (623, 648, 649, 624), (624, 649, 650, 625), (625, 650, 651, 626), (481, 83, 660, 659), (388, 105, 704, 705), (449, 84, 662, 661), (130, 138, 817, 819), (36, 4, 614, 615), (113, 389, 717, 716), (577, 578, 643, 642), (417, 85, 664, 663), (137, 129, 732, 738), (37, 36, 615, 616), (578, 579, 644, 643), (385, 86, 666, 665), (38, 37, 616, 617), (558, 191, 782, 781), (579, 580, 645, 644), (353, 87, 668, 667), (135, 127, 730, 736), (39, 38, 617, 618), (432, 431, 841, 793), (580, 581, 646, 645), (88, 592, 669, 670), (80, 545, 655, 654), (40, 39, 618, 619), (393, 145, 742, 743), (89, 546, 671, 672), (546, 88, 670, 671), (125, 133, 818, 820), (41, 40, 619, 620), (194, 399, 783, 784), (582, 583, 648, 647), (90, 514, 673, 674), (102, 547, 699, 698), (132, 124, 728, 734), (42, 41, 620, 621), (583, 584, 649, 648), (91, 482, 675, 676), (43, 42, 621, 622), (196, 463, 785, 786), (584, 585, 650, 649), (92, 450, 677, 678), (44, 43, 622, 623), (122, 130, 819, 821), (93, 418, 679, 680), (45, 44, 623, 624), (129, 121, 726, 732), (185, 398, 833, 808), (94, 386, 681, 682), (46, 45, 624, 625), (95, 354, 683, 684), (47, 46, 625, 626), (127, 119, 724, 730), (400, 201, 790, 791), (200, 350, 787, 788), (337, 96, 686, 685), (201, 368, 789, 790), (355, 97, 688, 687), (117, 125, 820, 722), (387, 98, 690, 689), (555, 166, 760, 852), (50, 6, 612, 627), (124, 116, 720, 728), (202, 432, 793, 794), (419, 99, 692, 691), (51, 50, 627, 628), (451, 100, 694, 693), (114, 122, 821, 718), (52, 51, 628, 629), (204, 496, 797, 798), (350, 349, 829, 787), (483, 101, 696, 695), (190, 558, 781, 806), (53, 52, 629, 630), (205, 528, 799, 800), (349, 348, 828, 829), (515, 102, 698, 697), (54, 53, 630, 631), (206, 560, 801, 802), (348, 347, 771, 828), (547, 103, 700, 699), (560, 205, 800, 801), (55, 54, 631, 632), (104, 338, 701, 702), (56, 55, 632, 633), (83, 449, 661, 660), (346, 345, 827, 761), (105, 356, 703, 704), (57, 56, 633, 634), (450, 91, 676, 677), (345, 344, 826, 827), (106, 388, 705, 706), (58, 57, 634, 635), (99, 451, 693, 692), (344, 343, 825, 826), (59, 58, 635, 636), (343, 342, 824, 825), (108, 452, 707, 708), (60, 59, 636, 637), (342, 341, 823, 824), (109, 484, 709, 710), (61, 60, 637, 638), (341, 340, 822, 823), (62, 61, 638, 639), (340, 339, 713, 822), (111, 548, 711, 712), (63, 62, 639, 613), (339, 112, 714, 713), (338, 337, 685, 701), (357, 113, 716, 715), (389, 114, 718, 717), (485, 117, 722, 721), (464, 202, 794, 795), (86, 353, 667, 666), (121, 358, 725, 726), (197, 204, 798, 803), (354, 94, 682, 683), (203, 196, 786, 796), (395, 394, 751, 832), (96, 355, 687, 686), (396, 395, 832, 763), (356, 104, 702, 703), (548, 549, 723, 711), (112, 357, 715, 714), (549, 550, 729, 723), (398, 397, 773, 833), (550, 551, 735, 729)])
me_cube.materials.append(mat_material)
me_cube.use_remesh_preserve_volume = False
me_cube.use_remesh_preserve_attributes = False
me_cube.use_mirror_vertex_groups = False
me_cube.update()

# ---- objects
ob_cube = bpy.data.objects.new('Cube', me_cube)
ob_lamp = bpy.data.objects.new('Lamp', light_lamp)
ob_camera = bpy.data.objects.new('Camera', cam_camera)

# ---- transforms, parenting, visibility, modifiers, constraints
ob_cube.location = (0.0, 0.0, 0.0)
ob_cube.scale = (7.143, 7.143, 0.1265)
ob_cube.lock_rotations_4d = False
ob_cube.empty_display_type = 'ARROWS'
ob_cube.lineart.crease_threshold = 0.0
ob_lamp.location = (4.076, 1.005, 5.904)
ob_lamp.rotation_euler = (0.6503, 0.05522, 1.866)
ob_lamp.lock_rotations_4d = False
ob_lamp.empty_display_type = 'ARROWS'
ob_lamp.color = (0.0, 0.0, 0.0, 0.0)
ob_lamp.lineart.crease_threshold = 0.0
ob_camera.location = (7.481, -6.508, 5.344)
ob_camera.rotation_euler = (1.109, 0.0, 0.8149)
ob_camera.lock_rotations_4d = False
ob_camera.empty_display_type = 'ARROWS'
ob_camera.color = (0.0, 0.0, 0.0, 0.0)
ob_camera.display_type = 'WIRE'
ob_camera.lineart.crease_threshold = 0.0

# ---- collection membership
col_collection_1.objects.link(ob_cube)
col_collection_1.objects.link(ob_lamp)
col_collection_1.objects.link(ob_camera)

# ---- scene / render settings (as saved in the file)
scene.camera = ob_camera
scene.frame_start = 1; scene.frame_end = 250; scene.frame_set(1)
scene.render.engine = 'BLENDER_EEVEE_NEXT'
scene.render.resolution_percentage = 50
scene.render.dither_intensity = 0.0
scene.cycles.use_denoising = False
scene.cycles.samples = 128
scene.cycles.sampling_pattern = 'TABULATED_SOBOL'
scene.cycles.use_adaptive_sampling = False
scene.cycles.use_light_tree = False
scene.cycles.blur_glossy = 0.0
scene.cycles.sample_clamp_indirect = 0.0
scene.view_settings.view_transform = 'Standard'
bpy.context.view_layer.update()
